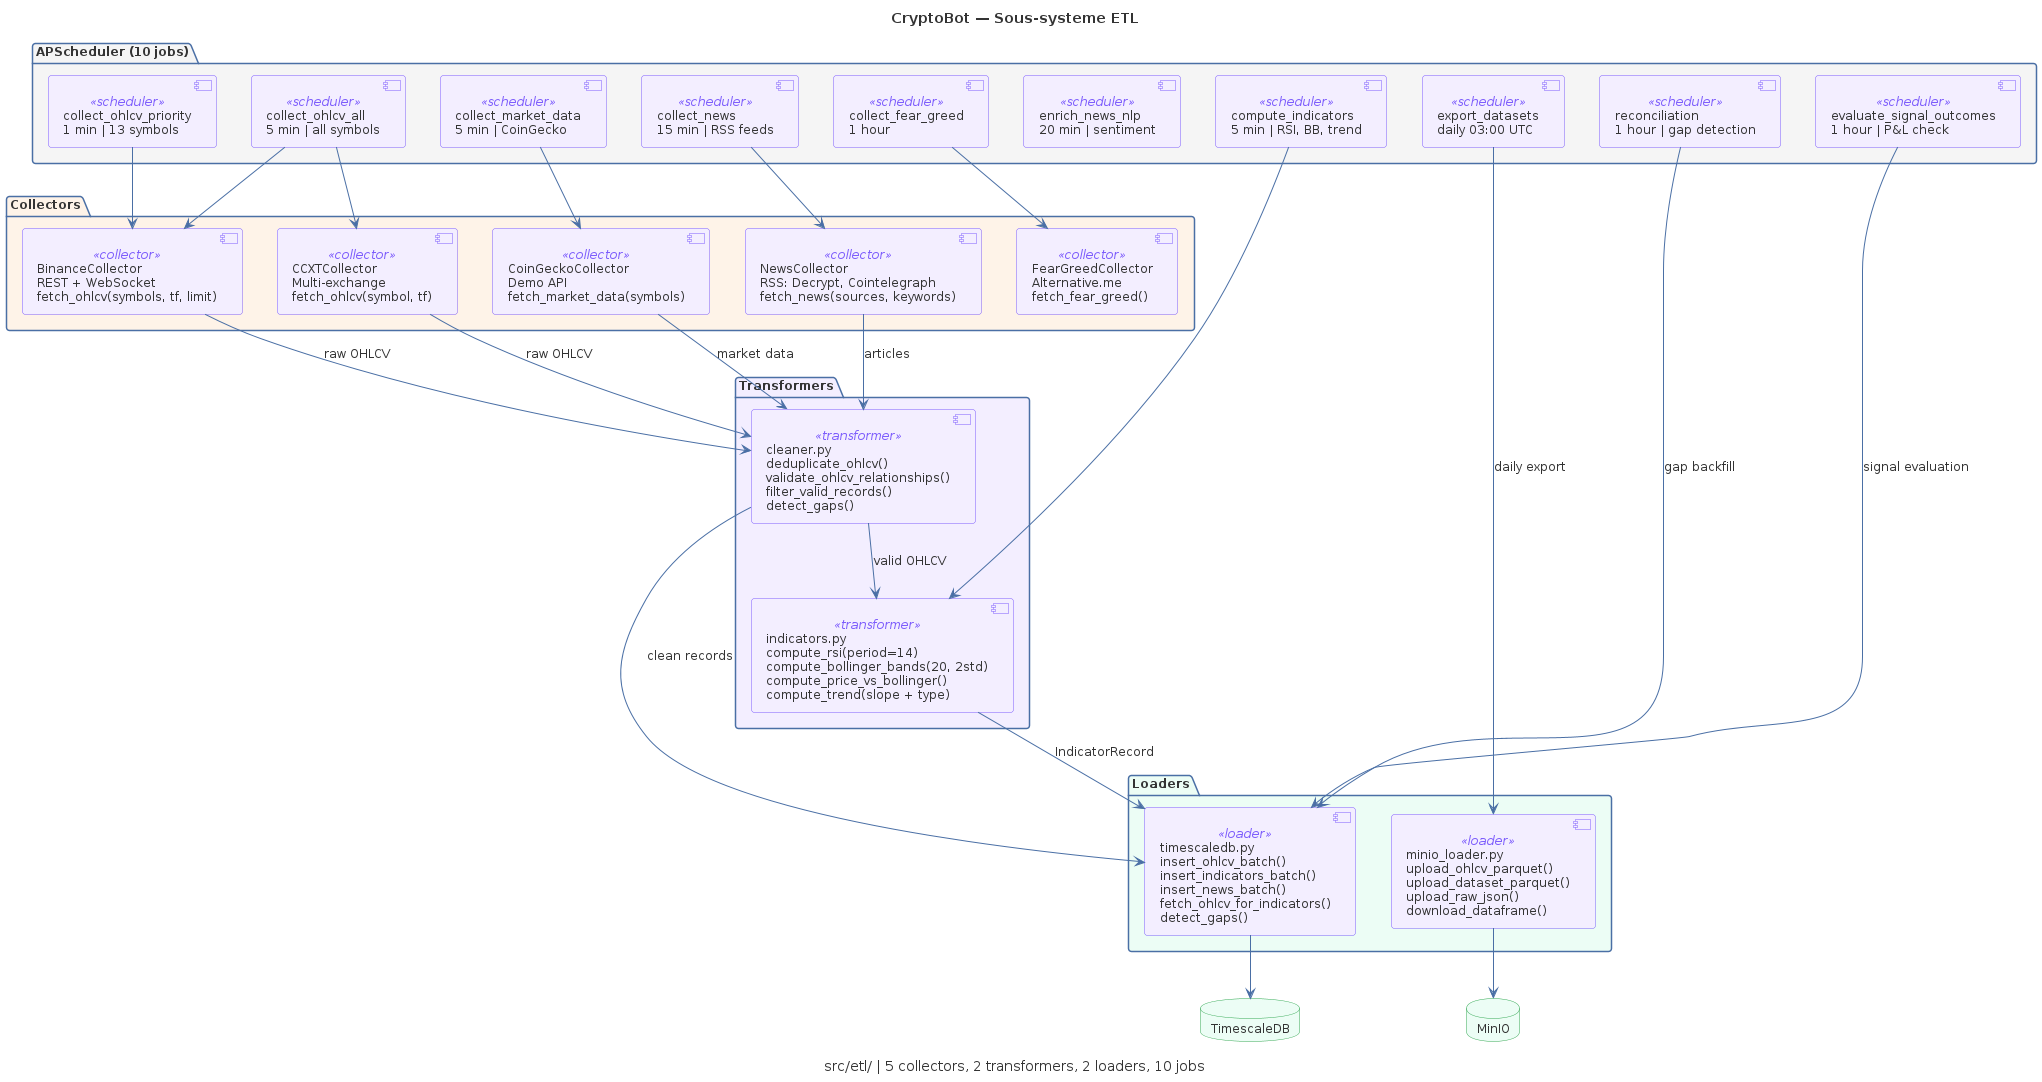

The diagram above was rendered by PlantUML. Its source (embedded in the PNG):
@startuml C02-etl-components
!include _common.puml

title CryptoBot — Sous-systeme ETL
caption src/etl/ | 5 collectors, 2 transformers, 2 loaders, 10 jobs

' ============================================================
' Collectors
' ============================================================
package "Collectors" as coll #FEF3E8 {
  [BinanceCollector\nREST + WebSocket\nfetch_ohlcv(symbols, tf, limit)] as binance <<collector>>
  [CoinGeckoCollector\nDemo API\nfetch_market_data(symbols)] as coingecko <<collector>>
  [CCXTCollector\nMulti-exchange\nfetch_ohlcv(symbol, tf)] as ccxt <<collector>>
  [NewsCollector\nRSS: Decrypt, Cointelegraph\nfetch_news(sources, keywords)] as news <<collector>>
  [FearGreedCollector\nAlternative.me\nfetch_fear_greed()] as fng <<collector>>
}

' ============================================================
' Transformers
' ============================================================
package "Transformers" as trans #F3EEFF {
  [cleaner.py\ndeduplicate_ohlcv()\nvalidate_ohlcv_relationships()\nfilter_valid_records()\ndetect_gaps()] as cleaner <<transformer>>
  [indicators.py\ncompute_rsi(period=14)\ncompute_bollinger_bands(20, 2std)\ncompute_price_vs_bollinger()\ncompute_trend(slope + type)] as indicators <<transformer>>
}

' ============================================================
' Loaders
' ============================================================
package "Loaders" as load #ECFDF5 {
  [timescaledb.py\ninsert_ohlcv_batch()\ninsert_indicators_batch()\ninsert_news_batch()\nfetch_ohlcv_for_indicators()\ndetect_gaps()] as tsloader <<loader>>
  [minio_loader.py\nupload_ohlcv_parquet()\nupload_dataset_parquet()\nupload_raw_json()\ndownload_dataframe()] as minloader <<loader>>
}

' ============================================================
' Scheduler
' ============================================================
package "APScheduler (10 jobs)" as sched #F5F5F5 {
  [collect_ohlcv_priority\n1 min | 13 symbols] as j1 <<scheduler>>
  [collect_ohlcv_all\n5 min | all symbols] as j2 <<scheduler>>
  [collect_market_data\n5 min | CoinGecko] as j3 <<scheduler>>
  [collect_news\n15 min | RSS feeds] as j4 <<scheduler>>
  [enrich_news_nlp\n20 min | sentiment] as j5 <<scheduler>>
  [collect_fear_greed\n1 hour] as j6 <<scheduler>>
  [compute_indicators\n5 min | RSI, BB, trend] as j7 <<scheduler>>
  [export_datasets\ndaily 03:00 UTC] as j8 <<scheduler>>
  [reconciliation\n1 hour | gap detection] as j9 <<scheduler>>
  [evaluate_signal_outcomes\n1 hour | P&L check] as j10 <<scheduler>>
}

' ============================================================
' Storage
' ============================================================
database "TimescaleDB" as tsdb #ECFDF5
database "MinIO" as minio #ECFDF5

' ============================================================
' Relations
' ============================================================
' Scheduler triggers collectors
j1 --> binance
j2 --> binance
j2 --> ccxt
j3 --> coingecko
j4 --> news
j6 --> fng

' Collectors to transformers
binance --> cleaner : raw OHLCV
ccxt --> cleaner : raw OHLCV
coingecko --> cleaner : market data
news --> cleaner : articles

' Transformers to loaders
cleaner --> tsloader : clean records
cleaner --> indicators : valid OHLCV
j7 --> indicators
indicators --> tsloader : IndicatorRecord

' Loaders to storage
tsloader --> tsdb
minloader --> minio
j8 --> minloader : daily export

' Reconciliation
j9 --> tsloader : gap backfill
j10 --> tsloader : signal evaluation

@enduml